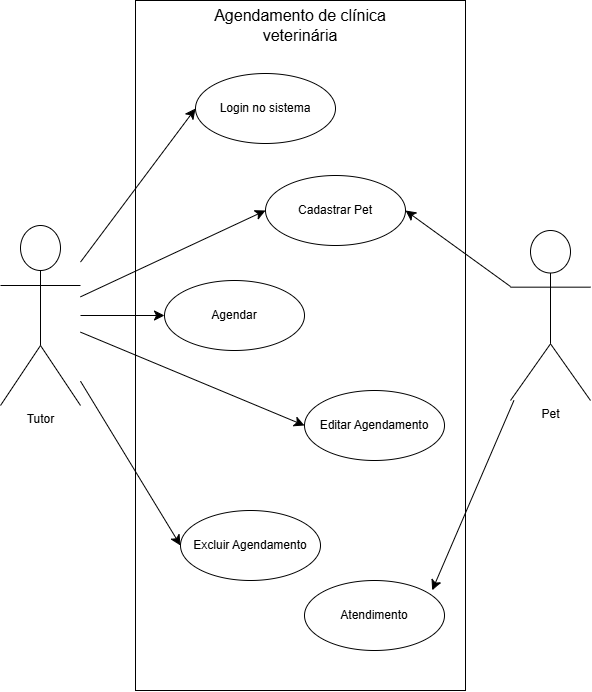

The diagram above was exported from draw.io. Its source (the exported page's mxGraphModel, read from the mxfile embedded in the PNG):
<mxGraphModel dx="1001" dy="1200" grid="1" gridSize="10" guides="1" tooltips="1" connect="1" arrows="1" fold="1" page="1" pageScale="1" pageWidth="827" pageHeight="1169" math="0" shadow="0">
  <root>
    <mxCell id="0" />
    <mxCell id="1" parent="0" />
    <mxCell id="GY-_xqQdjZLi3fkpvvYm-2" parent="1" style="shape=umlActor;verticalLabelPosition=bottom;verticalAlign=top;html=1;labelPerimeter=1;" value="Pet&lt;div&gt;&lt;br&gt;&lt;/div&gt;" vertex="1">
      <mxGeometry height="170" width="80" x="620" y="290" as="geometry" />
    </mxCell>
    <mxCell id="GY-_xqQdjZLi3fkpvvYm-4" parent="1" style="rounded=0;whiteSpace=wrap;html=1;rotation=90;" value="" vertex="1">
      <mxGeometry height="330" width="690" x="65" y="240" as="geometry" />
    </mxCell>
    <mxCell id="GY-_xqQdjZLi3fkpvvYm-5" parent="1" style="text;html=1;whiteSpace=wrap;strokeColor=none;fillColor=none;align=center;verticalAlign=middle;rounded=0;fontSize=16;" value="Agendamento de clínica veterinária" vertex="1">
      <mxGeometry height="30" width="210" x="305" y="70" as="geometry" />
    </mxCell>
    <mxCell id="GY-_xqQdjZLi3fkpvvYm-7" parent="1" style="ellipse;whiteSpace=wrap;html=1;" value="Agendar" vertex="1">
      <mxGeometry height="70" width="140" x="274" y="340" as="geometry" />
    </mxCell>
    <mxCell id="GY-_xqQdjZLi3fkpvvYm-8" parent="1" style="ellipse;whiteSpace=wrap;html=1;" value="Editar Agendamento" vertex="1">
      <mxGeometry height="70" width="140" x="414" y="450" as="geometry" />
    </mxCell>
    <mxCell id="GY-_xqQdjZLi3fkpvvYm-9" parent="1" style="ellipse;whiteSpace=wrap;html=1;" value="Login no sistema" vertex="1">
      <mxGeometry height="70" width="140" x="305" y="133" as="geometry" />
    </mxCell>
    <mxCell id="GY-_xqQdjZLi3fkpvvYm-10" parent="1" style="ellipse;whiteSpace=wrap;html=1;" value="Cadastrar Pet" vertex="1">
      <mxGeometry height="70" width="140" x="375" y="235" as="geometry" />
    </mxCell>
    <mxCell id="GY-_xqQdjZLi3fkpvvYm-11" parent="1" style="ellipse;whiteSpace=wrap;html=1;" value="Excluir Agendamento" vertex="1">
      <mxGeometry height="70" width="140" x="290" y="570" as="geometry" />
    </mxCell>
    <mxCell id="GY-_xqQdjZLi3fkpvvYm-13" edge="1" parent="1" source="GY-_xqQdjZLi3fkpvvYm-1" style="edgeStyle=none;curved=1;rounded=0;curveGeometry=1;orthogonalLoop=1;jettySize=auto;html=1;entryX=0;entryY=0.5;entryDx=0;entryDy=0;fontSize=12;defaultLabelBackgroundColor=page;labelPadding=0 4;startSize=8;endSize=8;" target="GY-_xqQdjZLi3fkpvvYm-10">
      <mxGeometry relative="1" as="geometry" />
    </mxCell>
    <mxCell id="GY-_xqQdjZLi3fkpvvYm-14" edge="1" parent="1" source="GY-_xqQdjZLi3fkpvvYm-1" style="edgeStyle=none;curved=1;rounded=0;curveGeometry=1;orthogonalLoop=1;jettySize=auto;html=1;entryX=0;entryY=0.5;entryDx=0;entryDy=0;fontSize=12;defaultLabelBackgroundColor=page;labelPadding=0 4;startSize=8;endSize=8;" target="GY-_xqQdjZLi3fkpvvYm-7">
      <mxGeometry relative="1" as="geometry" />
    </mxCell>
    <mxCell id="GY-_xqQdjZLi3fkpvvYm-15" edge="1" parent="1" source="GY-_xqQdjZLi3fkpvvYm-1" style="edgeStyle=none;curved=1;rounded=0;curveGeometry=1;orthogonalLoop=1;jettySize=auto;html=1;entryX=0;entryY=0.5;entryDx=0;entryDy=0;fontSize=12;defaultLabelBackgroundColor=page;labelPadding=0 4;startSize=8;endSize=8;" target="GY-_xqQdjZLi3fkpvvYm-8">
      <mxGeometry relative="1" as="geometry" />
    </mxCell>
    <mxCell id="GY-_xqQdjZLi3fkpvvYm-16" edge="1" parent="1" source="GY-_xqQdjZLi3fkpvvYm-1" style="edgeStyle=none;curved=1;rounded=0;curveGeometry=1;orthogonalLoop=1;jettySize=auto;html=1;entryX=0;entryY=0.5;entryDx=0;entryDy=0;fontSize=12;defaultLabelBackgroundColor=page;labelPadding=0 4;startSize=8;endSize=8;" target="GY-_xqQdjZLi3fkpvvYm-11">
      <mxGeometry relative="1" as="geometry" />
    </mxCell>
    <mxCell id="GY-_xqQdjZLi3fkpvvYm-1" parent="1" style="shape=umlActor;verticalLabelPosition=bottom;verticalAlign=top;html=1;labelPerimeter=1;" value="Tutor" vertex="1">
      <mxGeometry height="180" width="80" x="110" y="285" as="geometry" />
    </mxCell>
    <mxCell id="GY-_xqQdjZLi3fkpvvYm-12" edge="1" parent="1" source="GY-_xqQdjZLi3fkpvvYm-1" style="edgeStyle=none;curved=1;rounded=0;curveGeometry=1;orthogonalLoop=1;jettySize=auto;html=1;entryX=0;entryY=0.5;entryDx=0;entryDy=0;fontSize=12;defaultLabelBackgroundColor=page;labelPadding=0 4;startSize=8;endSize=8;" target="GY-_xqQdjZLi3fkpvvYm-9">
      <mxGeometry relative="1" as="geometry" />
    </mxCell>
    <mxCell id="GY-_xqQdjZLi3fkpvvYm-17" edge="1" parent="1" source="GY-_xqQdjZLi3fkpvvYm-2" style="edgeStyle=none;curved=1;rounded=0;curveGeometry=1;orthogonalLoop=1;jettySize=auto;html=1;entryX=1;entryY=0.5;entryDx=0;entryDy=0;fontSize=12;defaultLabelBackgroundColor=page;labelPadding=0 4;startSize=8;endSize=8;" target="GY-_xqQdjZLi3fkpvvYm-10">
      <mxGeometry relative="1" as="geometry" />
    </mxCell>
    <mxCell id="GY-_xqQdjZLi3fkpvvYm-18" parent="1" style="ellipse;whiteSpace=wrap;html=1;" value="Atendimento" vertex="1">
      <mxGeometry height="70" width="140" x="414" y="640" as="geometry" />
    </mxCell>
    <mxCell id="GY-_xqQdjZLi3fkpvvYm-19" edge="1" parent="1" source="GY-_xqQdjZLi3fkpvvYm-2" style="edgeStyle=none;curved=1;rounded=0;curveGeometry=1;orthogonalLoop=1;jettySize=auto;html=1;entryX=0.912;entryY=0.14;entryDx=0;entryDy=0;entryPerimeter=0;fontSize=12;defaultLabelBackgroundColor=page;labelPadding=0 4;startSize=8;endSize=8;" target="GY-_xqQdjZLi3fkpvvYm-18">
      <mxGeometry relative="1" as="geometry" />
    </mxCell>
  </root>
</mxGraphModel>